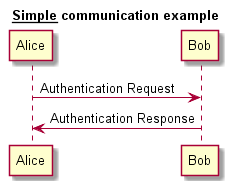

The diagram above was rendered by PlantUML. Its source (embedded in the PNG):
@startuml -->

title <u>Simple</u> communication example

Alice -> Bob: Authentication Request
Bob -> Alice: Authentication Response

@enduml